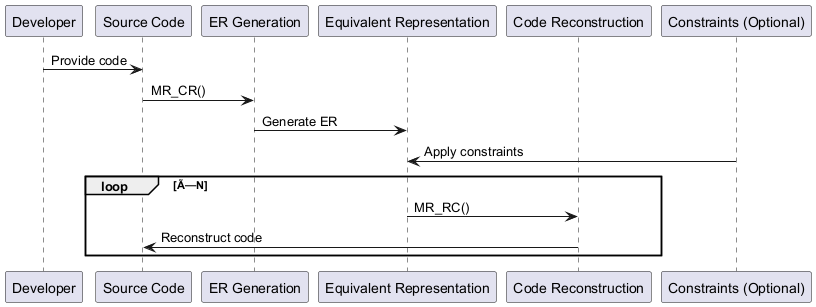

The diagram above was rendered by PlantUML. Its source (embedded in the PNG):
@startuml
participant Developer
participant "Source Code"
participant "ER Generation"
participant "Equivalent Representation"
participant "Code Reconstruction"
participant "Constraints (Optional)"

Developer -> "Source Code" : Provide code
"Source Code" -> "ER Generation" : MR_CR()
"ER Generation" -> "Equivalent Representation" : Generate ER
"Constraints (Optional)" -> "Equivalent Representation" : Apply constraints
loop Ã—N
  "Equivalent Representation" -> "Code Reconstruction" : MR_RC()
  "Code Reconstruction" -> "Source Code" : Reconstruct code
end
@enduml